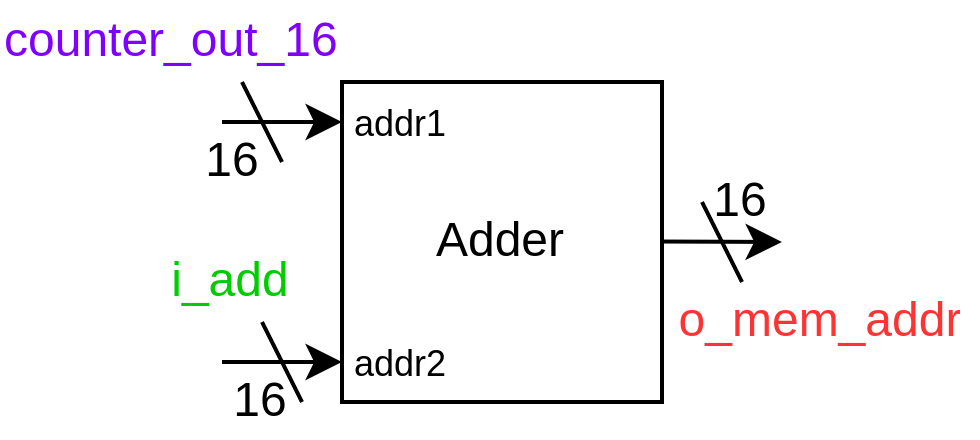

The diagram above was exported from draw.io. Its source (the exported page's mxGraphModel, read from the mxfile embedded in the PNG):
<mxGraphModel dx="475" dy="284" grid="1" gridSize="10" guides="1" tooltips="1" connect="1" arrows="1" fold="1" page="1" pageScale="1" pageWidth="827" pageHeight="1169" math="0" shadow="0">
  <root>
    <mxCell id="0" />
    <mxCell id="1" parent="0" />
    <UserObject label="16" placeholders="1" name="Variable" id="EYgv8fqoERAEqVycvdjR-1">
      <mxCell style="text;html=1;strokeColor=none;fillColor=none;align=center;verticalAlign=middle;whiteSpace=wrap;overflow=hidden;" vertex="1" parent="1">
        <mxGeometry x="212.5" y="260" width="20" height="20" as="geometry" />
      </mxCell>
    </UserObject>
    <mxCell id="EYgv8fqoERAEqVycvdjR-2" value="" style="endArrow=none;html=1;rounded=0;" edge="1" parent="1">
      <mxGeometry width="50" height="50" relative="1" as="geometry">
        <mxPoint x="235" y="270" as="sourcePoint" />
        <mxPoint x="225" y="250" as="targetPoint" />
      </mxGeometry>
    </mxCell>
    <mxCell id="EYgv8fqoERAEqVycvdjR-3" value="" style="endArrow=classic;html=1;rounded=0;entryX=0;entryY=0.125;entryDx=0;entryDy=0;entryPerimeter=0;" edge="1" parent="1" target="EYgv8fqoERAEqVycvdjR-4">
      <mxGeometry width="50" height="50" relative="1" as="geometry">
        <mxPoint x="220" y="260" as="sourcePoint" />
        <mxPoint x="210" y="260" as="targetPoint" />
      </mxGeometry>
    </mxCell>
    <mxCell id="EYgv8fqoERAEqVycvdjR-4" value="Adder" style="whiteSpace=wrap;html=1;aspect=fixed;" vertex="1" parent="1">
      <mxGeometry x="250" y="250" width="80" height="80" as="geometry" />
    </mxCell>
    <mxCell id="EYgv8fqoERAEqVycvdjR-5" value="" style="endArrow=classic;html=1;rounded=0;" edge="1" parent="1">
      <mxGeometry width="50" height="50" relative="1" as="geometry">
        <mxPoint x="330" y="289.88" as="sourcePoint" />
        <mxPoint x="360" y="290" as="targetPoint" />
      </mxGeometry>
    </mxCell>
    <UserObject label="&lt;font color=&quot;#ff3333&quot;&gt;o_mem_addr&lt;/font&gt;" placeholders="1" name="Variable" id="EYgv8fqoERAEqVycvdjR-6">
      <mxCell style="text;html=1;strokeColor=none;fillColor=none;align=center;verticalAlign=middle;whiteSpace=wrap;overflow=hidden;" vertex="1" parent="1">
        <mxGeometry x="330" y="300" width="80" height="20" as="geometry" />
      </mxCell>
    </UserObject>
    <mxCell id="EYgv8fqoERAEqVycvdjR-7" value="" style="endArrow=none;html=1;rounded=0;" edge="1" parent="1">
      <mxGeometry width="50" height="50" relative="1" as="geometry">
        <mxPoint x="350" y="300" as="sourcePoint" />
        <mxPoint x="340" y="280" as="targetPoint" />
      </mxGeometry>
    </mxCell>
    <UserObject label="16" placeholders="1" name="Variable" id="EYgv8fqoERAEqVycvdjR-8">
      <mxCell style="text;html=1;strokeColor=none;fillColor=none;align=center;verticalAlign=middle;whiteSpace=wrap;overflow=hidden;" vertex="1" parent="1">
        <mxGeometry x="340" y="269.94" width="20" height="20" as="geometry" />
      </mxCell>
    </UserObject>
    <mxCell id="EYgv8fqoERAEqVycvdjR-9" value="" style="endArrow=classic;html=1;rounded=0;" edge="1" parent="1">
      <mxGeometry width="50" height="50" relative="1" as="geometry">
        <mxPoint x="220" y="320" as="sourcePoint" />
        <mxPoint x="250" y="320" as="targetPoint" />
      </mxGeometry>
    </mxCell>
    <UserObject label="&lt;font color=&quot;#00cc00&quot;&gt;i_add&lt;/font&gt;" placeholders="1" name="Variable" id="EYgv8fqoERAEqVycvdjR-10">
      <mxCell style="text;html=1;strokeColor=none;fillColor=none;align=center;verticalAlign=middle;whiteSpace=wrap;overflow=hidden;" vertex="1" parent="1">
        <mxGeometry x="205" y="289.94" width="35" height="20" as="geometry" />
      </mxCell>
    </UserObject>
    <mxCell id="EYgv8fqoERAEqVycvdjR-11" value="" style="endArrow=none;html=1;rounded=0;" edge="1" parent="1">
      <mxGeometry width="50" height="50" relative="1" as="geometry">
        <mxPoint x="240" y="330" as="sourcePoint" />
        <mxPoint x="230" y="310" as="targetPoint" />
      </mxGeometry>
    </mxCell>
    <UserObject label="16" placeholders="1" name="Variable" id="EYgv8fqoERAEqVycvdjR-12">
      <mxCell style="text;html=1;strokeColor=none;fillColor=none;align=center;verticalAlign=middle;whiteSpace=wrap;overflow=hidden;" vertex="1" parent="1">
        <mxGeometry x="220" y="320" width="20" height="20" as="geometry" />
      </mxCell>
    </UserObject>
    <UserObject label="&lt;font color=&quot;#7f00ff&quot;&gt;counter_out_16&lt;/font&gt;" placeholders="1" name="Variable" id="EYgv8fqoERAEqVycvdjR-13">
      <mxCell style="text;html=1;strokeColor=none;fillColor=none;align=center;verticalAlign=middle;whiteSpace=wrap;overflow=hidden;" vertex="1" parent="1">
        <mxGeometry x="165" y="230" width="85" height="20" as="geometry" />
      </mxCell>
    </UserObject>
    <UserObject label="&lt;font style=&quot;font-size: 9px;&quot;&gt;addr1&lt;/font&gt;" placeholders="1" name="Variable" id="zdngqO8NiDyXQhm40R-X-1">
      <mxCell style="text;html=1;strokeColor=none;fillColor=none;align=center;verticalAlign=middle;whiteSpace=wrap;overflow=hidden;" vertex="1" parent="1">
        <mxGeometry x="250" y="250" width="30" height="20" as="geometry" />
      </mxCell>
    </UserObject>
    <UserObject label="&lt;font style=&quot;font-size: 9px;&quot;&gt;addr2&lt;/font&gt;" placeholders="1" name="Variable" id="zdngqO8NiDyXQhm40R-X-2">
      <mxCell style="text;html=1;strokeColor=none;fillColor=none;align=center;verticalAlign=middle;whiteSpace=wrap;overflow=hidden;" vertex="1" parent="1">
        <mxGeometry x="250" y="309.94" width="30" height="20" as="geometry" />
      </mxCell>
    </UserObject>
  </root>
</mxGraphModel>